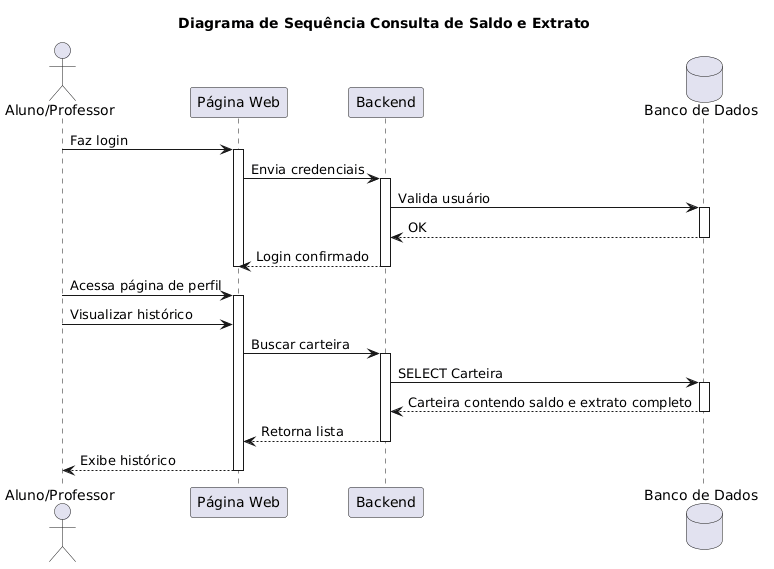

The diagram above was rendered by PlantUML. Its source (embedded in the PNG):
@startuml
title "Diagrama de Sequência Consulta de Saldo e Extrato"
actor Usuario as "Aluno/Professor"
participant Frontend as "Página Web"
participant Backend as "Backend"
database DB as "Banco de Dados"

Usuario -> Frontend: Faz login
activate Frontend
Frontend -> Backend: Envia credenciais
activate Backend
Backend -> DB: Valida usuário
activate DB
DB --> Backend: OK
deactivate DB
Backend --> Frontend: Login confirmado
deactivate Backend
deactivate Frontend
Usuario -> Frontend: Acessa página de perfil
activate Frontend
Usuario -> Frontend: Visualizar histórico
Frontend -> Backend: Buscar carteira
activate Backend
Backend -> DB: SELECT Carteira
activate DB
DB --> Backend: Carteira contendo saldo e extrato completo
deactivate DB
Backend --> Frontend: Retorna lista
deactivate Backend
Frontend --> Usuario: Exibe histórico
deactivate Frontend
@enduml